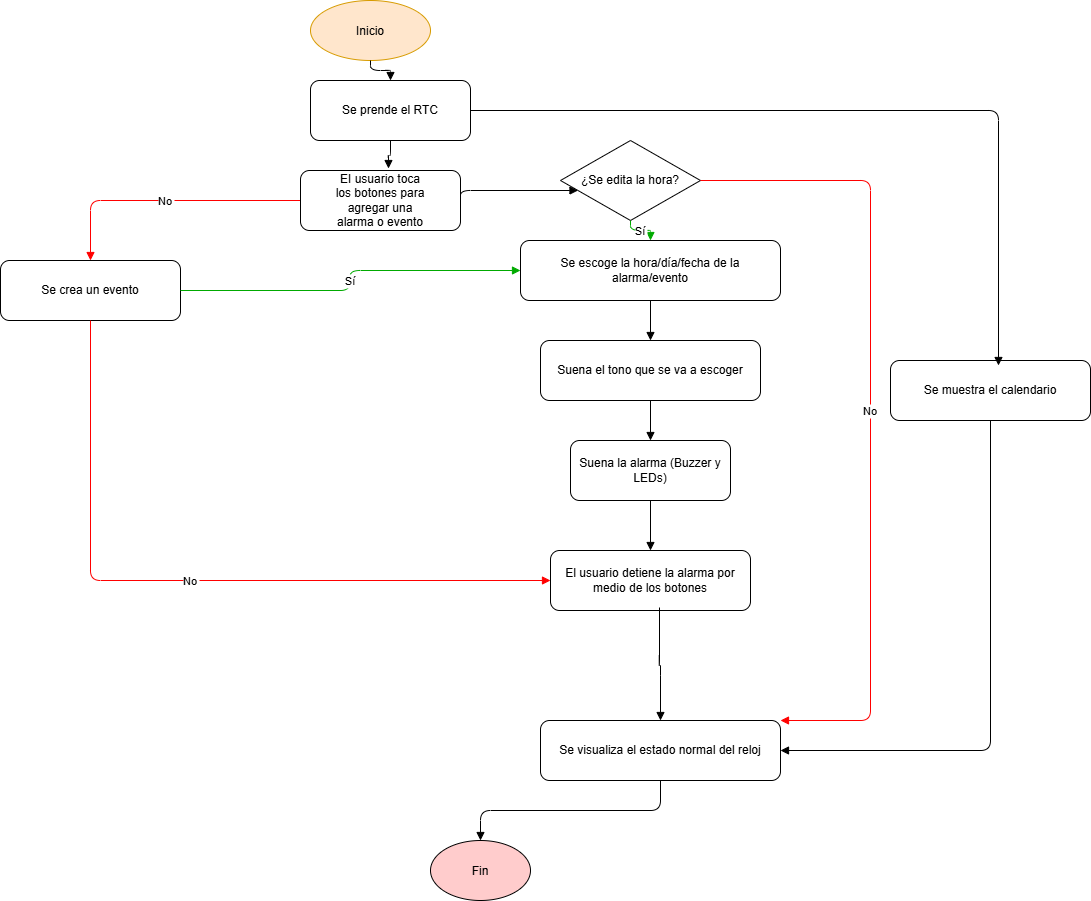

The diagram above was exported from draw.io. Its source (the exported page's mxGraphModel, read from the mxfile embedded in the PNG):
<mxGraphModel dx="1428" dy="777" grid="1" gridSize="10" guides="1" tooltips="1" connect="1" arrows="1" fold="1" page="1" pageScale="1" pageWidth="827" pageHeight="1169" math="0" shadow="0">
  <root>
    <mxCell id="0" />
    <mxCell id="1" parent="0" />
    <mxCell id="inicio" value="Inicio" style="ellipse;fillColor=#ffe6cc;strokeColor=#d79b00;" parent="1" vertex="1">
      <mxGeometry x="400" y="20" width="120" height="60" as="geometry" />
    </mxCell>
    <mxCell id="rtc" value="Se prende el RTC" style="rounded=1;whiteSpace=wrap;html=1;" parent="1" vertex="1">
      <mxGeometry x="400" y="100" width="160" height="60" as="geometry" />
    </mxCell>
    <mxCell id="editaHora" value="¿Se edita la hora?" style="rhombus;whiteSpace=wrap;html=1;" parent="1" vertex="1">
      <mxGeometry x="650" y="160" width="140" height="80" as="geometry" />
    </mxCell>
    <mxCell id="estadoNormal1" value="&lt;div&gt;Se crea un&amp;nbsp;&lt;span style=&quot;background-color: transparent; color: light-dark(rgb(0, 0, 0), rgb(255, 255, 255));&quot;&gt;evento&lt;/span&gt;&lt;/div&gt;" style="rounded=1;whiteSpace=wrap;html=1;" parent="1" vertex="1">
      <mxGeometry x="90" y="280" width="180" height="60" as="geometry" />
    </mxCell>
    <mxCell id="escogeFecha" value="Se escoge la hora/día/fecha de la alarma/evento" style="rounded=1;whiteSpace=wrap;html=1;" parent="1" vertex="1">
      <mxGeometry x="610" y="260" width="260" height="60" as="geometry" />
    </mxCell>
    <mxCell id="tono" value="Suena el tono que se va a escoger" style="rounded=1;whiteSpace=wrap;html=1;" parent="1" vertex="1">
      <mxGeometry x="630" y="360" width="220" height="60" as="geometry" />
    </mxCell>
    <mxCell id="evento" value="Suena la alarma (Buzzer y LEDs)" style="rounded=1;whiteSpace=wrap;html=1;" parent="1" vertex="1">
      <mxGeometry x="660" y="460" width="160" height="60" as="geometry" />
    </mxCell>
    <mxCell id="calendario" value="El usuario detiene la alarma por medio de los botones" style="rounded=1;whiteSpace=wrap;html=1;" parent="1" vertex="1">
      <mxGeometry x="640" y="570" width="200" height="60" as="geometry" />
    </mxCell>
    <mxCell id="estadoNormal2" value="Se visualiza el estado normal del reloj" style="rounded=1;whiteSpace=wrap;html=1;" parent="1" vertex="1">
      <mxGeometry x="630" y="740" width="240" height="60" as="geometry" />
    </mxCell>
    <mxCell id="fin" value="Fin" style="ellipse;fillColor=#FFCCCC;" parent="1" vertex="1">
      <mxGeometry x="520" y="860" width="100" height="60" as="geometry" />
    </mxCell>
    <mxCell id="e1" style="edgeStyle=orthogonalEdgeStyle;endArrow=block;" parent="1" source="inicio" target="rtc" edge="1">
      <mxGeometry relative="1" as="geometry" />
    </mxCell>
    <mxCell id="e2" style="edgeStyle=orthogonalEdgeStyle;endArrow=block;exitX=1;exitY=0.5;exitDx=0;exitDy=0;" parent="1" source="E0BA6fuWJMPzgEGbYWex-3" target="editaHora" edge="1">
      <mxGeometry relative="1" as="geometry">
        <Array as="points">
          <mxPoint x="550" y="210" />
        </Array>
      </mxGeometry>
    </mxCell>
    <mxCell id="e3" value="No" style="edgeStyle=orthogonalEdgeStyle;endArrow=block;strokeColor=#FF0000;exitX=0;exitY=0.5;exitDx=0;exitDy=0;" parent="1" source="E0BA6fuWJMPzgEGbYWex-3" target="estadoNormal1" edge="1">
      <mxGeometry relative="1" as="geometry">
        <mxPoint x="370" y="180" as="sourcePoint" />
      </mxGeometry>
    </mxCell>
    <mxCell id="e4" value="Sí" style="edgeStyle=orthogonalEdgeStyle;endArrow=block;strokeColor=#00AA00;" parent="1" source="editaHora" target="escogeFecha" edge="1">
      <mxGeometry relative="1" as="geometry" />
    </mxCell>
    <mxCell id="e5" style="edgeStyle=orthogonalEdgeStyle;endArrow=block;" parent="1" source="escogeFecha" target="tono" edge="1">
      <mxGeometry relative="1" as="geometry" />
    </mxCell>
    <mxCell id="e6" style="edgeStyle=orthogonalEdgeStyle;endArrow=block;" parent="1" source="tono" target="evento" edge="1">
      <mxGeometry relative="1" as="geometry" />
    </mxCell>
    <mxCell id="e7" style="edgeStyle=orthogonalEdgeStyle;endArrow=block;" parent="1" source="evento" target="calendario" edge="1">
      <mxGeometry relative="1" as="geometry" />
    </mxCell>
    <mxCell id="e10" style="edgeStyle=orthogonalEdgeStyle;endArrow=block;exitX=0.545;exitY=0.95;exitDx=0;exitDy=0;exitPerimeter=0;entryX=0.5;entryY=0;entryDx=0;entryDy=0;" parent="1" source="calendario" target="estadoNormal2" edge="1">
      <mxGeometry relative="1" as="geometry">
        <mxPoint x="770" y="720" as="sourcePoint" />
        <mxPoint x="750" y="740" as="targetPoint" />
      </mxGeometry>
    </mxCell>
    <mxCell id="e12" style="edgeStyle=orthogonalEdgeStyle;endArrow=block;exitX=0.5;exitY=1;exitDx=0;exitDy=0;" parent="1" source="estadoNormal2" target="fin" edge="1">
      <mxGeometry relative="1" as="geometry" />
    </mxCell>
    <mxCell id="E0BA6fuWJMPzgEGbYWex-2" value="Se muestra el calendario" style="rounded=1;whiteSpace=wrap;html=1;" vertex="1" parent="1">
      <mxGeometry x="980" y="380" width="200" height="60" as="geometry" />
    </mxCell>
    <mxCell id="E0BA6fuWJMPzgEGbYWex-3" value="&lt;div&gt;EI usuario toca&lt;/div&gt;&lt;div&gt;los botones para&lt;/div&gt;&lt;div&gt;agregar una&lt;/div&gt;&lt;div&gt;alarma o evento&lt;/div&gt;" style="rounded=1;whiteSpace=wrap;html=1;" vertex="1" parent="1">
      <mxGeometry x="390" y="190" width="160" height="60" as="geometry" />
    </mxCell>
    <mxCell id="E0BA6fuWJMPzgEGbYWex-4" value="No" style="edgeStyle=orthogonalEdgeStyle;endArrow=block;strokeColor=#FF0000;exitX=0.5;exitY=1;exitDx=0;exitDy=0;entryX=0;entryY=0.5;entryDx=0;entryDy=0;" edge="1" parent="1" source="estadoNormal1" target="calendario">
      <mxGeometry relative="1" as="geometry">
        <mxPoint x="310" y="440" as="sourcePoint" />
        <mxPoint x="100" y="500" as="targetPoint" />
        <Array as="points">
          <mxPoint x="180" y="600" />
        </Array>
      </mxGeometry>
    </mxCell>
    <mxCell id="E0BA6fuWJMPzgEGbYWex-6" value="Sí" style="edgeStyle=orthogonalEdgeStyle;endArrow=block;strokeColor=#00AA00;exitX=1;exitY=0.5;exitDx=0;exitDy=0;entryX=0;entryY=0.5;entryDx=0;entryDy=0;" edge="1" parent="1" source="estadoNormal1" target="escogeFecha">
      <mxGeometry relative="1" as="geometry">
        <mxPoint x="440" y="310" as="sourcePoint" />
        <mxPoint x="460" y="330" as="targetPoint" />
      </mxGeometry>
    </mxCell>
    <mxCell id="E0BA6fuWJMPzgEGbYWex-8" style="edgeStyle=orthogonalEdgeStyle;endArrow=block;exitX=0.5;exitY=1;exitDx=0;exitDy=0;entryX=0.55;entryY=-0.033;entryDx=0;entryDy=0;entryPerimeter=0;" edge="1" parent="1" source="rtc" target="E0BA6fuWJMPzgEGbYWex-3">
      <mxGeometry relative="1" as="geometry">
        <mxPoint x="480" y="170" as="sourcePoint" />
        <mxPoint x="500" y="190" as="targetPoint" />
      </mxGeometry>
    </mxCell>
    <mxCell id="E0BA6fuWJMPzgEGbYWex-10" style="edgeStyle=orthogonalEdgeStyle;endArrow=block;exitX=1;exitY=0.5;exitDx=0;exitDy=0;entryX=0.54;entryY=0.083;entryDx=0;entryDy=0;entryPerimeter=0;" edge="1" parent="1" source="rtc" target="E0BA6fuWJMPzgEGbYWex-2">
      <mxGeometry relative="1" as="geometry">
        <mxPoint x="650" y="100" as="sourcePoint" />
        <mxPoint x="670" y="120" as="targetPoint" />
      </mxGeometry>
    </mxCell>
    <mxCell id="E0BA6fuWJMPzgEGbYWex-11" style="edgeStyle=orthogonalEdgeStyle;endArrow=block;exitX=0.5;exitY=1;exitDx=0;exitDy=0;entryX=1;entryY=0.5;entryDx=0;entryDy=0;" edge="1" parent="1" source="E0BA6fuWJMPzgEGbYWex-2" target="estadoNormal2">
      <mxGeometry relative="1" as="geometry">
        <mxPoint x="1010" y="570" as="sourcePoint" />
        <mxPoint x="1030" y="590" as="targetPoint" />
      </mxGeometry>
    </mxCell>
    <mxCell id="E0BA6fuWJMPzgEGbYWex-13" value="No" style="edgeStyle=orthogonalEdgeStyle;endArrow=block;strokeColor=#FF0000;exitX=1;exitY=0.5;exitDx=0;exitDy=0;entryX=1;entryY=0;entryDx=0;entryDy=0;" edge="1" parent="1" source="editaHora" target="estadoNormal2">
      <mxGeometry relative="1" as="geometry">
        <mxPoint x="960" y="270" as="sourcePoint" />
        <mxPoint x="1420" y="530" as="targetPoint" />
        <Array as="points">
          <mxPoint x="960" y="200" />
          <mxPoint x="960" y="740" />
        </Array>
      </mxGeometry>
    </mxCell>
  </root>
</mxGraphModel>